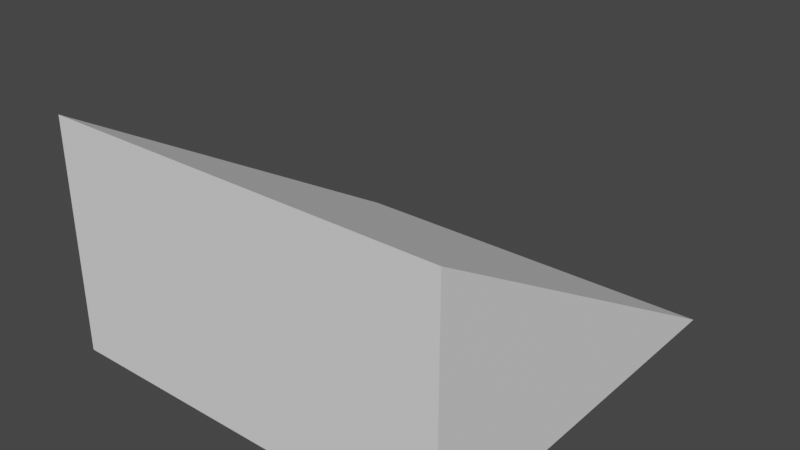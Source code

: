 # Source: Ramp30.blend  (saved by Blender 3.1.7; exported with 4.5.12 LTS)
import bpy
from mathutils import Matrix  # noqa: F401  (used for matrix-valued properties, if any)

bpy.ops.wm.read_factory_settings(use_empty=True)
scene = bpy.context.scene
scene.name = 'Scene'

# ---- collections
col_collection = bpy.data.collections.new('Collection'); scene.collection.children.link(col_collection)

# ---- world
world_world = bpy.data.worlds.new('World'); scene.world = world_world
world_world.use_nodes = True; world_world.node_tree.nodes.clear()
_N = world_world.node_tree.nodes; _L = world_world.node_tree.links
n0 = _N.new('ShaderNodeOutputWorld'); n0.name = 'World Output'; n0.location = (300, 300)
n1 = _N.new('ShaderNodeBackground'); n1.name = 'Background'; n1.location = (10, 300)
n1.inputs[0].default_value = (0.05088, 0.05088, 0.05088, 1.0)
_L.new(n1.outputs[0], n0.inputs[0])
n0.is_active_output = True
world_world.color = (0.05088, 0.05088, 0.05088)
world_world.use_sun_shadow = False
world_world.sun_shadow_jitter_overblur = 0.0

# ---- meshes
me_ramp30 = bpy.data.meshes.new('Ramp30')
me_ramp30.from_pydata([(-1.0, -1.0, -1.0), (-1.0, -1.0, 0.1547), (-1.0, 1.0, -1.0), (1.0, -1.0, -1.0), (1.0, 1.0, -1.0), (1.0, -1.0, 0.1547)], [], [(0, 1, 2), (2, 1, 5, 4), (4, 5, 3), (3, 5, 1, 0), (2, 4, 3, 0)])
_uv = me_ramp30.uv_layers.new(name='UVMap')
_uv.uv.foreach_set('vector', [0.375, 0.0, 0.625, 0.25, 0.375, 0.25, 0.375, 0.25, 0.625, 0.25, 0.625, 0.5, 0.375, 0.5, 0.375, 0.5, 0.625, 0.75, 0.375, 0.75, 0.375, 0.75, 0.625, 0.75, 0.625, 1.0, 0.375, 1.0, 0.125, 0.5, 0.375, 0.5, 0.375, 0.75, 0.125, 0.75])
me_ramp30.use_remesh_fix_poles = True
me_ramp30.use_remesh_preserve_attributes = False
me_ramp30.update()

# ---- objects
ob_ramp30 = bpy.data.objects.new('Ramp30', me_ramp30)

# ---- transforms, parenting, visibility, modifiers, constraints
ob_ramp30.location = (0.0, 0.0, 0.0)

# ---- collection membership
scene.collection.objects.link(ob_ramp30)

# ---- scene / render settings (as saved in the file)
scene.frame_start = 1; scene.frame_end = 250; scene.frame_set(1)
scene.render.engine = 'BLENDER_EEVEE_NEXT'
scene.cycles.use_denoising = False
scene.cycles.samples = 128
scene.cycles.sampling_pattern = 'TABULATED_SOBOL'
scene.cycles.use_adaptive_sampling = False
scene.cycles.use_light_tree = False
scene.view_settings.view_transform = 'Filmic'
scene.unit_settings.scale_length = 0.5
bpy.context.view_layer.update()

# ---- added for rendering (the .blend has no active camera and no usable light): camera, sun
cam_auto = bpy.data.cameras.new('AutoCamera')
cam_auto.lens = 50.0
cam_auto.sensor_width = 36.0
cam_auto.clip_end = 1000.0
ob_auto_camera = bpy.data.objects.new('AutoCamera', cam_auto)
scene.collection.objects.link(ob_auto_camera)
ob_auto_camera.location = (2.82661, -3.39193, 1.83864)
ob_auto_camera.rotation_euler = (1.09748, -7.21219e-08, 0.694738)
scene.camera = ob_auto_camera
light_auto_sun = bpy.data.lights.new('AutoSun', 'SUN')
light_auto_sun.energy = 3.0
light_auto_sun.angle = 0.0523599
ob_auto_sun = bpy.data.objects.new('AutoSun', light_auto_sun)
scene.collection.objects.link(ob_auto_sun)
ob_auto_sun.rotation_euler = (0.872665, 0.174533, 0.523599)
bpy.context.view_layer.update()

